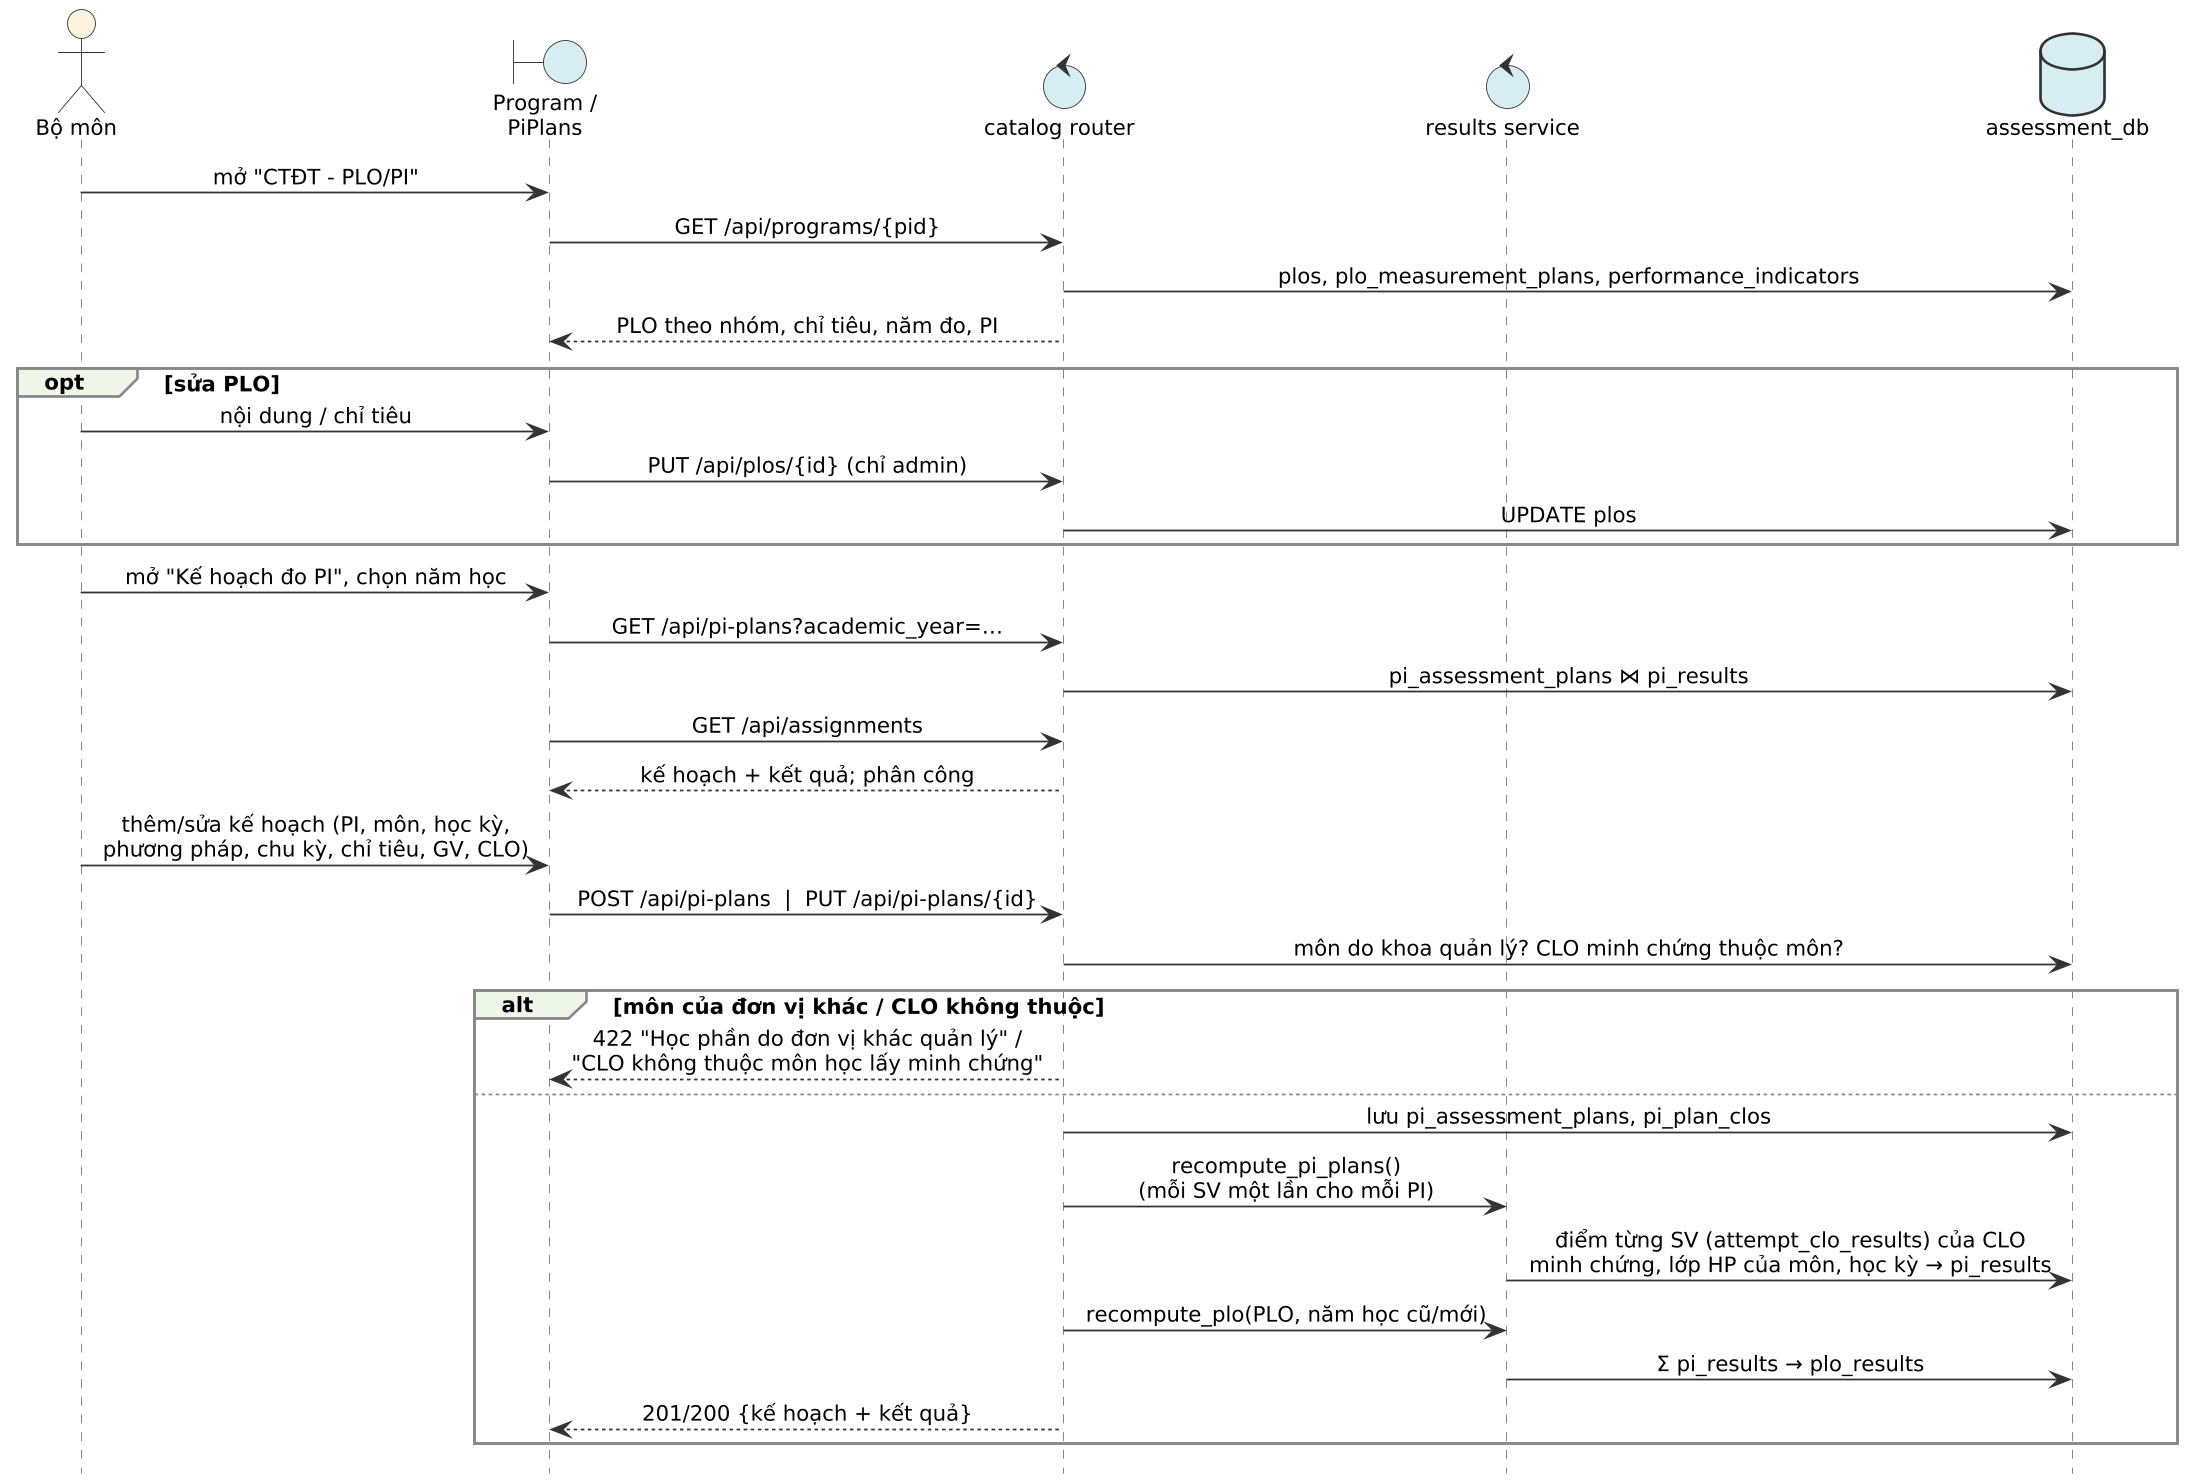

The diagram above was rendered by PlantUML. Its source (embedded in the PNG):
@startuml
!include ../sdstyle.iuml
actor "Bộ môn" as BM
boundary "Program /\nPiPlans" as UI
control "catalog router" as CA
control "results service" as RS
database "assessment_db" as DB
BM -> UI : mở "CTĐT - PLO/PI"
UI -> CA : GET /api/programs/{pid}
CA -> DB : plos, plo_measurement_plans, performance_indicators
CA --> UI : PLO theo nhóm, chỉ tiêu, năm đo, PI
opt sửa PLO
  BM -> UI : nội dung / chỉ tiêu
  UI -> CA : PUT /api/plos/{id} (chỉ admin)
  CA -> DB : UPDATE plos
end
BM -> UI : mở "Kế hoạch đo PI", chọn năm học
UI -> CA : GET /api/pi-plans?academic_year=…
CA -> DB : pi_assessment_plans ⋈ pi_results
UI -> CA : GET /api/assignments
CA --> UI : kế hoạch + kết quả; phân công
BM -> UI : thêm/sửa kế hoạch (PI, môn, học kỳ,\nphương pháp, chu kỳ, chỉ tiêu, GV, CLO)
UI -> CA : POST /api/pi-plans  |  PUT /api/pi-plans/{id}
CA -> DB : môn do khoa quản lý? CLO minh chứng thuộc môn?
alt môn của đơn vị khác / CLO không thuộc
  CA --> UI : 422 "Học phần do đơn vị khác quản lý" /\n"CLO không thuộc môn học lấy minh chứng"
else
  CA -> DB : lưu pi_assessment_plans, pi_plan_clos
  CA -> RS : recompute_pi_plans()\n(mỗi SV một lần cho mỗi PI)
  RS -> DB : điểm từng SV (attempt_clo_results) của CLO\nminh chứng, lớp HP của môn, học kỳ → pi_results
  CA -> RS : recompute_plo(PLO, năm học cũ/mới)
  RS -> DB : Σ pi_results → plo_results
  CA --> UI : 201/200 {kế hoạch + kết quả}
end
@enduml